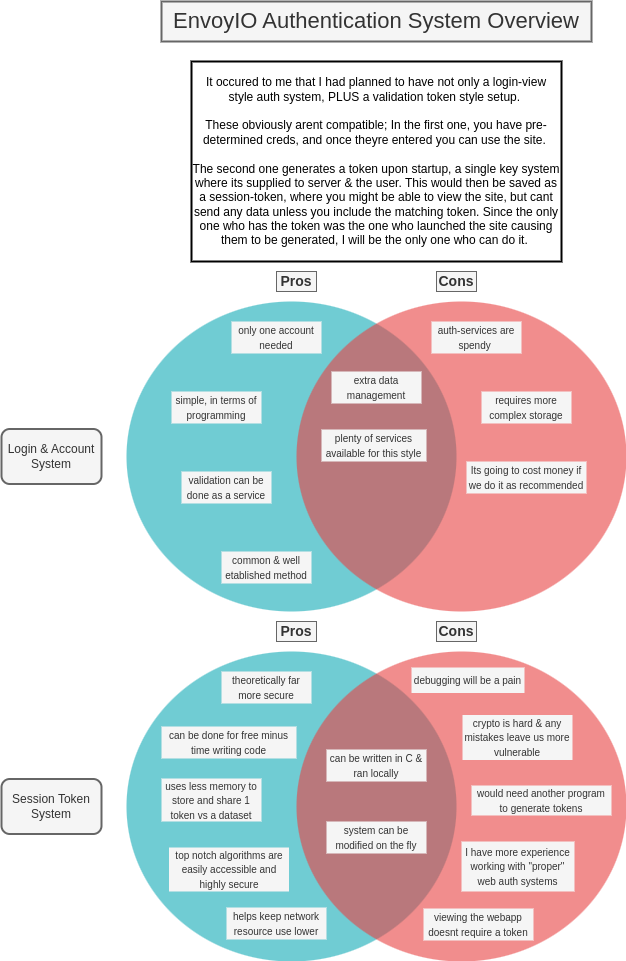

The diagram above was exported from draw.io. Its source (the exported page's mxGraphModel, read from the mxfile embedded in the PNG):
<mxGraphModel dx="574" dy="312" grid="1" gridSize="10" guides="1" tooltips="1" connect="1" arrows="1" fold="1" page="1" pageScale="1" pageWidth="850" pageHeight="1100" math="0" shadow="0">
  <root>
    <mxCell id="0" />
    <mxCell id="1" parent="0" />
    <mxCell id="aDQDpeZgJSzq54WfFG7u-1" value="&lt;font style=&quot;font-size: 22px;&quot;&gt;EnvoyIO Authentication System Overview&lt;/font&gt;" style="text;html=1;strokeColor=#666666;fillColor=#f5f5f5;align=center;verticalAlign=middle;whiteSpace=wrap;rounded=0;strokeWidth=2;fontColor=#333333;" parent="1" vertex="1">
      <mxGeometry x="210" y="10" width="430" height="40" as="geometry" />
    </mxCell>
    <mxCell id="aDQDpeZgJSzq54WfFG7u-2" value="It occured to me that I had planned to have not only a login-view style auth system, PLUS a validation token style setup.&amp;nbsp;&lt;br&gt;&lt;br&gt;These obviously arent compatible; In the first one, you have pre-determined creds, and once theyre entered you can use the site.&amp;nbsp;&lt;br&gt;&lt;br&gt;The second one generates a token upon startup, a single key system where its supplied to server &amp;amp; the user. This would then be saved as a session-token, where you might be able to view the site, but cant send any data unless you include the matching token. Since the only one who has the token was the one who launched the site causing them to be generated, I will be the only one who can do it.&amp;nbsp;" style="rounded=0;whiteSpace=wrap;html=1;strokeWidth=2;" parent="1" vertex="1">
      <mxGeometry x="240" y="70" width="370" height="200" as="geometry" />
    </mxCell>
    <mxCell id="aDQDpeZgJSzq54WfFG7u-9" value="" style="group" parent="1" vertex="1" connectable="0">
      <mxGeometry x="175" y="310" width="500" height="310" as="geometry" />
    </mxCell>
    <mxCell id="aDQDpeZgJSzq54WfFG7u-6" value="" style="ellipse;fillColor=#12AAB5;opacity=60;strokeColor=none;html=1;fontColor=#FFFFFF;" parent="aDQDpeZgJSzq54WfFG7u-9" vertex="1">
      <mxGeometry width="330" height="310" as="geometry" />
    </mxCell>
    <mxCell id="aDQDpeZgJSzq54WfFG7u-8" value="" style="ellipse;fillColor=#EA4141;opacity=60;strokeColor=none;html=1;fontColor=#FFFFFF;" parent="aDQDpeZgJSzq54WfFG7u-9" vertex="1">
      <mxGeometry x="170" width="330" height="310" as="geometry" />
    </mxCell>
    <mxCell id="aDQDpeZgJSzq54WfFG7u-21" value="&lt;font style=&quot;font-size: 10px;&quot;&gt;only one account needed&lt;/font&gt;" style="text;html=1;strokeColor=none;fillColor=#f5f5f5;align=center;verticalAlign=middle;whiteSpace=wrap;rounded=0;fontColor=#333333;" parent="aDQDpeZgJSzq54WfFG7u-9" vertex="1">
      <mxGeometry x="105" y="20" width="90" height="32" as="geometry" />
    </mxCell>
    <mxCell id="aDQDpeZgJSzq54WfFG7u-22" value="&lt;span style=&quot;font-size: 10px;&quot;&gt;simple, in terms of programming&lt;/span&gt;" style="text;html=1;strokeColor=none;fillColor=#f5f5f5;align=center;verticalAlign=middle;whiteSpace=wrap;rounded=0;fontColor=#333333;" parent="aDQDpeZgJSzq54WfFG7u-9" vertex="1">
      <mxGeometry x="45" y="90" width="90" height="32" as="geometry" />
    </mxCell>
    <mxCell id="aDQDpeZgJSzq54WfFG7u-23" value="&lt;span style=&quot;font-size: 10px;&quot;&gt;validation can be done as a service&lt;/span&gt;" style="text;html=1;strokeColor=none;fillColor=#f5f5f5;align=center;verticalAlign=middle;whiteSpace=wrap;rounded=0;fontColor=#333333;" parent="aDQDpeZgJSzq54WfFG7u-9" vertex="1">
      <mxGeometry x="55" y="170" width="90" height="32" as="geometry" />
    </mxCell>
    <mxCell id="aDQDpeZgJSzq54WfFG7u-24" value="&lt;font style=&quot;font-size: 10px;&quot;&gt;common &amp;amp; well etablished method&lt;/font&gt;" style="text;html=1;strokeColor=none;fillColor=#f5f5f5;align=center;verticalAlign=middle;whiteSpace=wrap;rounded=0;fontColor=#333333;" parent="aDQDpeZgJSzq54WfFG7u-9" vertex="1">
      <mxGeometry x="95" y="250" width="90" height="32" as="geometry" />
    </mxCell>
    <mxCell id="aDQDpeZgJSzq54WfFG7u-25" value="&lt;span style=&quot;font-size: 10px;&quot;&gt;auth-services are spendy&amp;nbsp;&lt;/span&gt;" style="text;html=1;strokeColor=none;fillColor=#f5f5f5;align=center;verticalAlign=middle;whiteSpace=wrap;rounded=0;fontColor=#333333;" parent="aDQDpeZgJSzq54WfFG7u-9" vertex="1">
      <mxGeometry x="305" y="20" width="90" height="32" as="geometry" />
    </mxCell>
    <mxCell id="aDQDpeZgJSzq54WfFG7u-26" value="&lt;span style=&quot;font-size: 10px;&quot;&gt;extra data management&lt;/span&gt;" style="text;html=1;strokeColor=none;fillColor=#f5f5f5;align=center;verticalAlign=middle;whiteSpace=wrap;rounded=0;fontColor=#333333;" parent="aDQDpeZgJSzq54WfFG7u-9" vertex="1">
      <mxGeometry x="205" y="70" width="90" height="32" as="geometry" />
    </mxCell>
    <mxCell id="aDQDpeZgJSzq54WfFG7u-27" value="&lt;span style=&quot;font-size: 10px;&quot;&gt;requires more complex storage&lt;/span&gt;" style="text;html=1;strokeColor=none;fillColor=#f5f5f5;align=center;verticalAlign=middle;whiteSpace=wrap;rounded=0;fontColor=#333333;" parent="aDQDpeZgJSzq54WfFG7u-9" vertex="1">
      <mxGeometry x="355" y="90" width="90" height="32" as="geometry" />
    </mxCell>
    <mxCell id="HNC-FXmGcS1rBnX52xSt-4" value="&lt;span style=&quot;font-size: 10px;&quot;&gt;Its going to cost money if we do it as recommended&lt;/span&gt;" style="text;html=1;strokeColor=none;fillColor=#f5f5f5;align=center;verticalAlign=middle;whiteSpace=wrap;rounded=0;fontColor=#333333;" vertex="1" parent="aDQDpeZgJSzq54WfFG7u-9">
      <mxGeometry x="340" y="160" width="120" height="32" as="geometry" />
    </mxCell>
    <mxCell id="HNC-FXmGcS1rBnX52xSt-5" value="&lt;span style=&quot;font-size: 10px;&quot;&gt;plenty of services available for this style&lt;br&gt;&lt;/span&gt;" style="text;html=1;strokeColor=none;fillColor=#f5f5f5;align=center;verticalAlign=middle;whiteSpace=wrap;rounded=0;fontColor=#333333;" vertex="1" parent="aDQDpeZgJSzq54WfFG7u-9">
      <mxGeometry x="195" y="128" width="105" height="32" as="geometry" />
    </mxCell>
    <mxCell id="aDQDpeZgJSzq54WfFG7u-10" value="&lt;font style=&quot;font-size: 14px;&quot;&gt;&lt;b&gt;Pros&lt;/b&gt;&lt;/font&gt;" style="text;html=1;strokeColor=#666666;fillColor=#f5f5f5;align=center;verticalAlign=middle;whiteSpace=wrap;rounded=0;strokeWidth=1;fontColor=#333333;" parent="1" vertex="1">
      <mxGeometry x="325" y="280" width="40" height="20" as="geometry" />
    </mxCell>
    <mxCell id="aDQDpeZgJSzq54WfFG7u-12" value="&lt;font style=&quot;font-size: 14px;&quot;&gt;&lt;b&gt;Cons&lt;/b&gt;&lt;/font&gt;" style="text;html=1;strokeColor=#666666;fillColor=#f5f5f5;align=center;verticalAlign=middle;whiteSpace=wrap;rounded=0;strokeWidth=1;fontColor=#333333;" parent="1" vertex="1">
      <mxGeometry x="485" y="280" width="40" height="20" as="geometry" />
    </mxCell>
    <mxCell id="aDQDpeZgJSzq54WfFG7u-14" value="" style="group;movable=1;resizable=1;rotatable=1;deletable=1;editable=1;locked=0;connectable=1;" parent="1" vertex="1" connectable="0">
      <mxGeometry x="175" y="660" width="500" height="310" as="geometry" />
    </mxCell>
    <mxCell id="aDQDpeZgJSzq54WfFG7u-15" value="" style="ellipse;fillColor=#12AAB5;opacity=60;strokeColor=none;html=1;fontColor=#FFFFFF;" parent="aDQDpeZgJSzq54WfFG7u-14" vertex="1">
      <mxGeometry width="330" height="310" as="geometry" />
    </mxCell>
    <mxCell id="aDQDpeZgJSzq54WfFG7u-16" value="" style="ellipse;fillColor=#EA4141;opacity=60;strokeColor=none;html=1;fontColor=#FFFFFF;movable=0;resizable=0;rotatable=0;deletable=0;editable=0;locked=1;connectable=0;" parent="aDQDpeZgJSzq54WfFG7u-14" vertex="1">
      <mxGeometry x="170" width="330" height="310" as="geometry" />
    </mxCell>
    <mxCell id="aDQDpeZgJSzq54WfFG7u-28" value="&lt;span style=&quot;font-size: 10px;&quot;&gt;would need another program to generate tokens&lt;/span&gt;" style="text;html=1;strokeColor=none;fillColor=#f5f5f5;align=center;verticalAlign=middle;whiteSpace=wrap;rounded=0;fontColor=#333333;" parent="aDQDpeZgJSzq54WfFG7u-14" vertex="1">
      <mxGeometry x="345" y="134" width="140" height="30" as="geometry" />
    </mxCell>
    <mxCell id="aDQDpeZgJSzq54WfFG7u-31" value="&lt;span style=&quot;font-size: 10px;&quot;&gt;can be done for free minus time writing code&lt;/span&gt;" style="text;html=1;strokeColor=none;fillColor=#f5f5f5;align=center;verticalAlign=middle;whiteSpace=wrap;rounded=0;fontColor=#333333;" parent="aDQDpeZgJSzq54WfFG7u-14" vertex="1">
      <mxGeometry x="35" y="75" width="135" height="32" as="geometry" />
    </mxCell>
    <mxCell id="aDQDpeZgJSzq54WfFG7u-30" value="&lt;span style=&quot;font-size: 10px;&quot;&gt;theoretically far more secure&lt;/span&gt;" style="text;html=1;strokeColor=none;fillColor=#f5f5f5;align=center;verticalAlign=middle;whiteSpace=wrap;rounded=0;fontColor=#333333;" parent="aDQDpeZgJSzq54WfFG7u-14" vertex="1">
      <mxGeometry x="95" y="20" width="90" height="32" as="geometry" />
    </mxCell>
    <mxCell id="aDQDpeZgJSzq54WfFG7u-32" value="&lt;span style=&quot;font-size: 10px;&quot;&gt;helps keep network resource use lower&lt;/span&gt;" style="text;html=1;strokeColor=none;fillColor=#f5f5f5;align=center;verticalAlign=middle;whiteSpace=wrap;rounded=0;fontColor=#333333;" parent="aDQDpeZgJSzq54WfFG7u-14" vertex="1">
      <mxGeometry x="100" y="256" width="100" height="32" as="geometry" />
    </mxCell>
    <mxCell id="aDQDpeZgJSzq54WfFG7u-33" value="&lt;span style=&quot;font-size: 10px;&quot;&gt;can be written in C &amp;amp; ran locally&lt;/span&gt;" style="text;html=1;strokeColor=none;fillColor=#f5f5f5;align=center;verticalAlign=middle;whiteSpace=wrap;rounded=0;fontColor=#333333;" parent="aDQDpeZgJSzq54WfFG7u-14" vertex="1">
      <mxGeometry x="200" y="98" width="100" height="32" as="geometry" />
    </mxCell>
    <mxCell id="aDQDpeZgJSzq54WfFG7u-34" value="&lt;span style=&quot;font-size: 10px;&quot;&gt;system can be modified on the fly&lt;/span&gt;" style="text;html=1;strokeColor=none;fillColor=#f5f5f5;align=center;verticalAlign=middle;whiteSpace=wrap;rounded=0;fontColor=#333333;" parent="aDQDpeZgJSzq54WfFG7u-14" vertex="1">
      <mxGeometry x="200" y="170" width="100" height="32" as="geometry" />
    </mxCell>
    <mxCell id="aDQDpeZgJSzq54WfFG7u-35" value="&lt;span style=&quot;font-size: 10px;&quot;&gt;viewing the webapp doesnt require a token&lt;/span&gt;" style="text;html=1;strokeColor=none;fillColor=#f5f5f5;align=center;verticalAlign=middle;whiteSpace=wrap;rounded=0;fontColor=#333333;" parent="aDQDpeZgJSzq54WfFG7u-14" vertex="1">
      <mxGeometry x="297" y="257" width="110" height="32" as="geometry" />
    </mxCell>
    <mxCell id="aDQDpeZgJSzq54WfFG7u-36" value="&lt;span style=&quot;font-size: 10px;&quot;&gt;uses less memory to store and share 1 token vs a dataset&lt;/span&gt;" style="text;html=1;strokeColor=none;fillColor=#f5f5f5;align=center;verticalAlign=middle;whiteSpace=wrap;rounded=0;fontColor=#333333;" parent="aDQDpeZgJSzq54WfFG7u-14" vertex="1">
      <mxGeometry x="35" y="127" width="100" height="43" as="geometry" />
    </mxCell>
    <mxCell id="HNC-FXmGcS1rBnX52xSt-1" value="&lt;span style=&quot;font-size: 10px;&quot;&gt;top notch algorithms are easily accessible and highly secure&lt;/span&gt;" style="text;html=1;strokeColor=none;fillColor=#f5f5f5;align=center;verticalAlign=middle;whiteSpace=wrap;rounded=0;fontColor=#333333;" vertex="1" parent="aDQDpeZgJSzq54WfFG7u-14">
      <mxGeometry x="42.5" y="196" width="120" height="44" as="geometry" />
    </mxCell>
    <mxCell id="HNC-FXmGcS1rBnX52xSt-2" value="&lt;span style=&quot;font-size: 10px;&quot;&gt;debugging will be a pain&lt;/span&gt;" style="text;html=1;strokeColor=none;fillColor=#f5f5f5;align=center;verticalAlign=middle;whiteSpace=wrap;rounded=0;fontColor=#333333;" vertex="1" parent="aDQDpeZgJSzq54WfFG7u-14">
      <mxGeometry x="285" y="16" width="113" height="25.5" as="geometry" />
    </mxCell>
    <mxCell id="HNC-FXmGcS1rBnX52xSt-3" value="&lt;span style=&quot;font-size: 10px;&quot;&gt;I have more experience working with &quot;proper&quot; web auth systems&lt;/span&gt;" style="text;html=1;strokeColor=none;fillColor=#f5f5f5;align=center;verticalAlign=middle;whiteSpace=wrap;rounded=0;fontColor=#333333;" vertex="1" parent="aDQDpeZgJSzq54WfFG7u-14">
      <mxGeometry x="335" y="190" width="113" height="50" as="geometry" />
    </mxCell>
    <mxCell id="aDQDpeZgJSzq54WfFG7u-29" value="&lt;span style=&quot;font-size: 10px;&quot;&gt;crypto is hard &amp;amp; any mistakes leave us more vulnerable&lt;/span&gt;" style="text;html=1;strokeColor=none;fillColor=#f5f5f5;align=center;verticalAlign=middle;whiteSpace=wrap;rounded=0;fontColor=#333333;" parent="aDQDpeZgJSzq54WfFG7u-14" vertex="1">
      <mxGeometry x="336" y="63.5" width="110" height="45" as="geometry" />
    </mxCell>
    <mxCell id="aDQDpeZgJSzq54WfFG7u-17" value="&lt;font style=&quot;font-size: 14px;&quot;&gt;&lt;b&gt;Pros&lt;/b&gt;&lt;/font&gt;" style="text;html=1;strokeColor=#666666;fillColor=#f5f5f5;align=center;verticalAlign=middle;whiteSpace=wrap;rounded=0;strokeWidth=1;fontColor=#333333;" parent="1" vertex="1">
      <mxGeometry x="325" y="630" width="40" height="20" as="geometry" />
    </mxCell>
    <mxCell id="aDQDpeZgJSzq54WfFG7u-18" value="&lt;font style=&quot;font-size: 14px;&quot;&gt;&lt;b&gt;Cons&lt;/b&gt;&lt;/font&gt;" style="text;html=1;strokeColor=#666666;fillColor=#f5f5f5;align=center;verticalAlign=middle;whiteSpace=wrap;rounded=0;strokeWidth=1;fontColor=#333333;" parent="1" vertex="1">
      <mxGeometry x="485" y="630" width="40" height="20" as="geometry" />
    </mxCell>
    <mxCell id="aDQDpeZgJSzq54WfFG7u-19" value="Login &amp;amp; Account System" style="rounded=1;whiteSpace=wrap;html=1;strokeWidth=2;fillColor=#f5f5f5;strokeColor=#666666;fontColor=#333333;" parent="1" vertex="1">
      <mxGeometry x="50" y="437.5" width="100" height="55" as="geometry" />
    </mxCell>
    <mxCell id="aDQDpeZgJSzq54WfFG7u-20" value="Session Token System" style="rounded=1;whiteSpace=wrap;html=1;strokeWidth=2;fillColor=#f5f5f5;strokeColor=#666666;fontColor=#333333;" parent="1" vertex="1">
      <mxGeometry x="50" y="787.5" width="100" height="55" as="geometry" />
    </mxCell>
  </root>
</mxGraphModel>